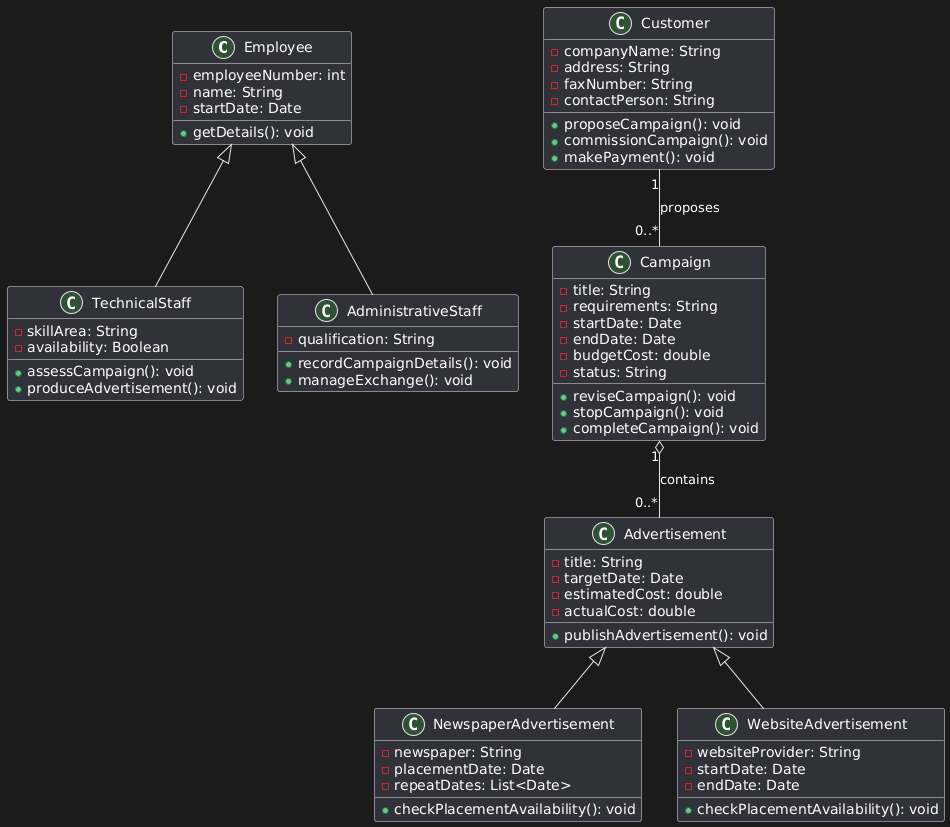

The diagram above was rendered by PlantUML. Its source (embedded in the PNG):
@startuml
class Employee {
    -employeeNumber: int
    -name: String
    -startDate: Date
    +getDetails(): void
}

class TechnicalStaff {
    -skillArea: String
    -availability: Boolean
    +assessCampaign(): void
    +produceAdvertisement(): void
}

class AdministrativeStaff {
    -qualification: String
    +recordCampaignDetails(): void
    +manageExchange(): void
}

class Customer {
    -companyName: String
    -address: String
    -faxNumber: String
    -contactPerson: String
    +proposeCampaign(): void
    +commissionCampaign(): void
    +makePayment(): void
}

class Campaign {
    -title: String
    -requirements: String
    -startDate: Date
    -endDate: Date
    -budgetCost: double
    -status: String
    +reviseCampaign(): void
    +stopCampaign(): void
    +completeCampaign(): void
}

class Advertisement {
    -title: String
    -targetDate: Date
    -estimatedCost: double
    -actualCost: double
    +publishAdvertisement(): void
}

class NewspaperAdvertisement {
    -newspaper: String
    -placementDate: Date
    -repeatDates: List<Date>
    +checkPlacementAvailability(): void
}

class WebsiteAdvertisement {
    -websiteProvider: String
    -startDate: Date
    -endDate: Date
    +checkPlacementAvailability(): void
}

Employee <|-- TechnicalStaff
Employee <|-- AdministrativeStaff
Customer "1" -- "0..*" Campaign : proposes
Campaign "1" o-- "0..*" Advertisement : contains
Advertisement <|-- NewspaperAdvertisement
Advertisement <|-- WebsiteAdvertisement
@enduml